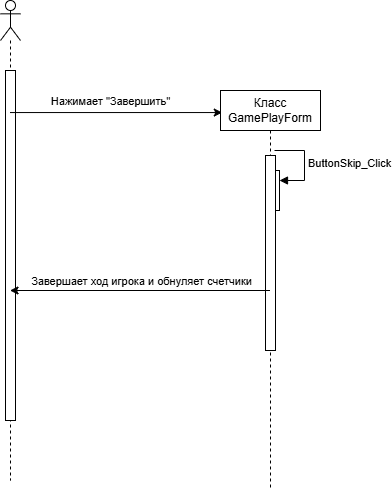

The diagram above was exported from draw.io. Its source (the exported page's mxGraphModel, read from the mxfile embedded in the PNG):
<mxGraphModel dx="1379" dy="769" grid="1" gridSize="10" guides="1" tooltips="1" connect="1" arrows="1" fold="1" page="1" pageScale="1" pageWidth="827" pageHeight="1169" math="0" shadow="0">
  <root>
    <mxCell id="0" />
    <mxCell id="1" parent="0" />
    <mxCell id="-6OIXDJP_QGoaCyjiz5e-1" value="" style="shape=umlLifeline;perimeter=lifelinePerimeter;whiteSpace=wrap;html=1;container=1;dropTarget=0;collapsible=0;recursiveResize=0;outlineConnect=0;portConstraint=eastwest;newEdgeStyle={&quot;curved&quot;:0,&quot;rounded&quot;:0};participant=umlActor;" vertex="1" parent="1">
      <mxGeometry x="130" y="100" width="20" height="480" as="geometry" />
    </mxCell>
    <mxCell id="-6OIXDJP_QGoaCyjiz5e-2" value="" style="html=1;points=[[0,0,0,0,5],[0,1,0,0,-5],[1,0,0,0,5],[1,1,0,0,-5]];perimeter=orthogonalPerimeter;outlineConnect=0;targetShapes=umlLifeline;portConstraint=eastwest;newEdgeStyle={&quot;curved&quot;:0,&quot;rounded&quot;:0};" vertex="1" parent="-6OIXDJP_QGoaCyjiz5e-1">
      <mxGeometry x="5" y="70" width="10" height="350" as="geometry" />
    </mxCell>
    <mxCell id="-6OIXDJP_QGoaCyjiz5e-3" value="" style="endArrow=classic;html=1;rounded=0;entryX=0.016;entryY=0.641;entryDx=0;entryDy=0;entryPerimeter=0;" edge="1" parent="1" source="-6OIXDJP_QGoaCyjiz5e-1">
      <mxGeometry width="50" height="50" relative="1" as="geometry">
        <mxPoint x="190" y="205" as="sourcePoint" />
        <mxPoint x="351.76" y="212.05000000000007" as="targetPoint" />
      </mxGeometry>
    </mxCell>
    <mxCell id="-6OIXDJP_QGoaCyjiz5e-4" value="Нажимает &quot;Завершить&quot;" style="edgeLabel;html=1;align=center;verticalAlign=middle;resizable=0;points=[];" vertex="1" connectable="0" parent="-6OIXDJP_QGoaCyjiz5e-3">
      <mxGeometry x="-0.3276" y="3" relative="1" as="geometry">
        <mxPoint x="29" y="-9" as="offset" />
      </mxGeometry>
    </mxCell>
    <mxCell id="-6OIXDJP_QGoaCyjiz5e-5" value="Класс GamePlayForm" style="shape=umlLifeline;perimeter=lifelinePerimeter;whiteSpace=wrap;html=1;container=1;dropTarget=0;collapsible=0;recursiveResize=0;outlineConnect=0;portConstraint=eastwest;newEdgeStyle={&quot;curved&quot;:0,&quot;rounded&quot;:0};" vertex="1" parent="1">
      <mxGeometry x="350" y="190" width="100" height="400" as="geometry" />
    </mxCell>
    <mxCell id="-6OIXDJP_QGoaCyjiz5e-6" value="" style="html=1;points=[[0,0,0,0,5],[0,1,0,0,-5],[1,0,0,0,5],[1,1,0,0,-5]];perimeter=orthogonalPerimeter;outlineConnect=0;targetShapes=umlLifeline;portConstraint=eastwest;newEdgeStyle={&quot;curved&quot;:0,&quot;rounded&quot;:0};" vertex="1" parent="-6OIXDJP_QGoaCyjiz5e-5">
      <mxGeometry x="49" y="80" width="10" height="40" as="geometry" />
    </mxCell>
    <mxCell id="-6OIXDJP_QGoaCyjiz5e-7" value="ButtonSkip_Click" style="html=1;align=left;spacingLeft=2;endArrow=block;rounded=0;edgeStyle=orthogonalEdgeStyle;curved=0;rounded=0;" edge="1" parent="-6OIXDJP_QGoaCyjiz5e-5" target="-6OIXDJP_QGoaCyjiz5e-6">
      <mxGeometry relative="1" as="geometry">
        <mxPoint x="54" y="60" as="sourcePoint" />
        <Array as="points">
          <mxPoint x="84" y="90" />
        </Array>
      </mxGeometry>
    </mxCell>
    <mxCell id="-6OIXDJP_QGoaCyjiz5e-8" value="" style="html=1;points=[[0,0,0,0,5],[0,1,0,0,-5],[1,0,0,0,5],[1,1,0,0,-5]];perimeter=orthogonalPerimeter;outlineConnect=0;targetShapes=umlLifeline;portConstraint=eastwest;newEdgeStyle={&quot;curved&quot;:0,&quot;rounded&quot;:0};" vertex="1" parent="-6OIXDJP_QGoaCyjiz5e-5">
      <mxGeometry x="45" y="65" width="10" height="195" as="geometry" />
    </mxCell>
    <mxCell id="-6OIXDJP_QGoaCyjiz5e-9" value="" style="endArrow=classic;html=1;rounded=0;" edge="1" parent="1" source="-6OIXDJP_QGoaCyjiz5e-5" target="-6OIXDJP_QGoaCyjiz5e-1">
      <mxGeometry width="50" height="50" relative="1" as="geometry">
        <mxPoint x="310" y="280" as="sourcePoint" />
        <mxPoint x="200" y="330" as="targetPoint" />
      </mxGeometry>
    </mxCell>
    <mxCell id="-6OIXDJP_QGoaCyjiz5e-10" value="Завершает ход игрока и обнуляет счетчики" style="edgeLabel;html=1;align=center;verticalAlign=middle;resizable=0;points=[];" vertex="1" connectable="0" parent="-6OIXDJP_QGoaCyjiz5e-9">
      <mxGeometry x="-0.3276" y="3" relative="1" as="geometry">
        <mxPoint x="-42" y="-13" as="offset" />
      </mxGeometry>
    </mxCell>
  </root>
</mxGraphModel>